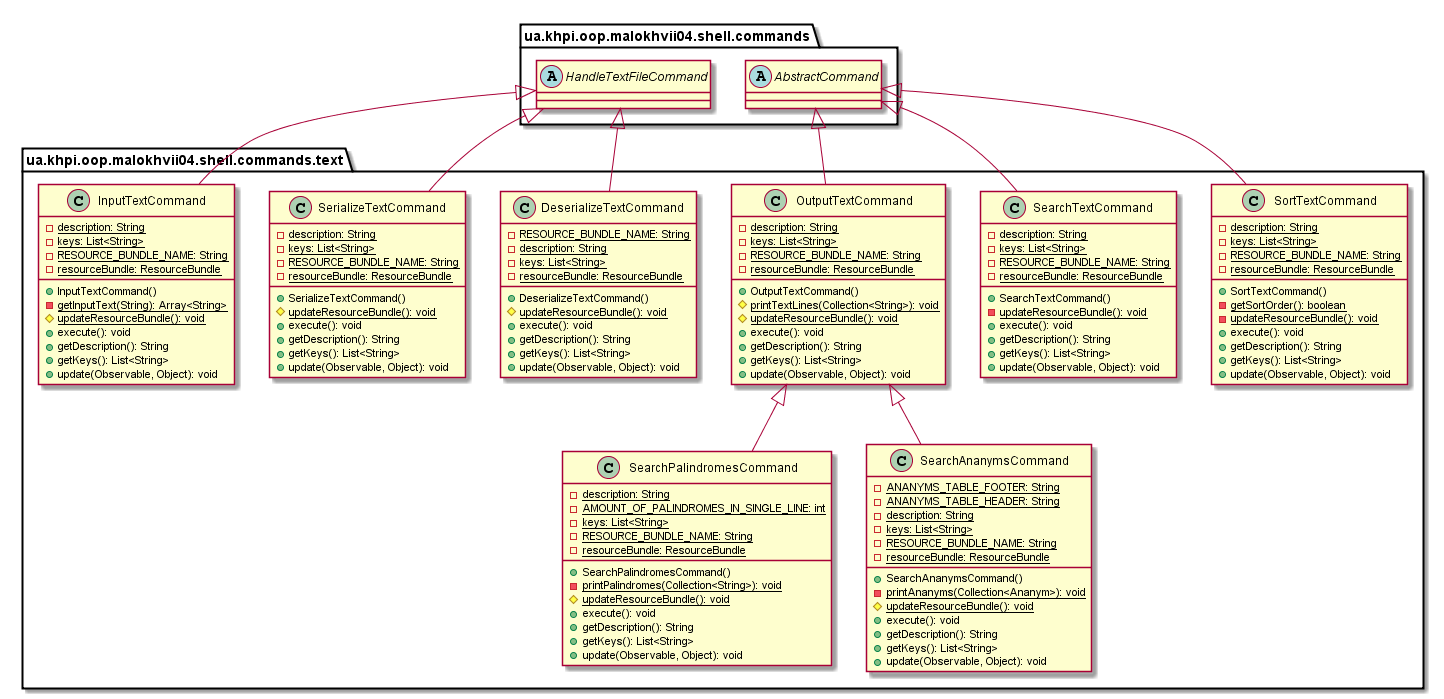

The diagram above was rendered by PlantUML. Its source (embedded in the PNG):
@startuml

    namespace ua.khpi.oop.malokhvii04.shell.commands.text {

        class SortTextCommand {
            {static} -description: String
            {static} -keys: List<String>
            {static} -RESOURCE_BUNDLE_NAME: String
            {static} -resourceBundle: ResourceBundle
            +SortTextCommand()
            {static} -getSortOrder(): boolean
            {static} -updateResourceBundle(): void
            +execute(): void
            +getDescription(): String
            +getKeys(): List<String>
            +update(Observable, Object): void
        }

        class SerializeTextCommand {
            {static} -description: String
            {static} -keys: List<String>
            {static} -RESOURCE_BUNDLE_NAME: String
            {static} -resourceBundle: ResourceBundle
            +SerializeTextCommand()
            {static} #updateResourceBundle(): void
            +execute(): void
            +getDescription(): String
            +getKeys(): List<String>
            +update(Observable, Object): void
        }

        class SearchTextCommand {
            {static} -description: String
            {static} -keys: List<String>
            {static} -RESOURCE_BUNDLE_NAME: String
            {static} -resourceBundle: ResourceBundle
            +SearchTextCommand()
            {static} -updateResourceBundle(): void
            +execute(): void
            +getDescription(): String
            +getKeys(): List<String>
            +update(Observable, Object): void
        }

        class SearchPalindromesCommand {
            {static} -description: String
            {static} -AMOUNT_OF_PALINDROMES_IN_SINGLE_LINE: int
            {static} -keys: List<String>
            {static} -RESOURCE_BUNDLE_NAME: String
            {static} -resourceBundle: ResourceBundle
            +SearchPalindromesCommand()
            {static} -printPalindromes(Collection<String>): void
            {static} #updateResourceBundle(): void
            +execute(): void
            +getDescription(): String
            +getKeys(): List<String>
            +update(Observable, Object): void
        }

        class SearchAnanymsCommand {
            {static} -ANANYMS_TABLE_FOOTER: String
            {static} -ANANYMS_TABLE_HEADER: String
            {static} -description: String
            {static} -keys: List<String>
            {static} -RESOURCE_BUNDLE_NAME: String
            {static} -resourceBundle: ResourceBundle
            +SearchAnanymsCommand()
            {static} -printAnanyms(Collection<Ananym>): void
            {static} #updateResourceBundle(): void
            +execute(): void
            +getDescription(): String
            +getKeys(): List<String>
            +update(Observable, Object): void
        }

        class OutputTextCommand {
            {static} -description: String
            {static} -keys: List<String>
            {static} -RESOURCE_BUNDLE_NAME: String
            {static} -resourceBundle: ResourceBundle
            +OutputTextCommand()
            {static} #printTextLines(Collection<String>): void
            {static} #updateResourceBundle(): void
            +execute(): void
            +getDescription(): String
            +getKeys(): List<String>
            +update(Observable, Object): void
        }

        class InputTextCommand {
            {static} -description: String
            {static} -keys: List<String>
            {static} -RESOURCE_BUNDLE_NAME: String
            {static} -resourceBundle: ResourceBundle
            +InputTextCommand()
            {static} -getInputText(String): Array<String>
            {static} #updateResourceBundle(): void
            +execute(): void
            +getDescription(): String
            +getKeys(): List<String>
            +update(Observable, Object): void
        }

        class DeserializeTextCommand {
            {static} -RESOURCE_BUNDLE_NAME: String
            {static} -description: String
            {static} -keys: List<String>
            {static} -resourceBundle: ResourceBundle
            +DeserializeTextCommand()
            {static} #updateResourceBundle(): void
            +execute(): void
            +getDescription(): String
            +getKeys(): List<String>
            +update(Observable, Object): void
        }

        abstract class ua.khpi.oop.malokhvii04.shell.commands.AbstractCommand
        ua.khpi.oop.malokhvii04.shell.commands.AbstractCommand <|-- SortTextCommand

        abstract class ua.khpi.oop.malokhvii04.shell.commands.HandleTextFileCommand
        ua.khpi.oop.malokhvii04.shell.commands.HandleTextFileCommand <|-- SerializeTextCommand

        ua.khpi.oop.malokhvii04.shell.commands.AbstractCommand <|-- SearchTextCommand

        OutputTextCommand <|-- SearchPalindromesCommand

        OutputTextCommand <|-- SearchAnanymsCommand

        ua.khpi.oop.malokhvii04.shell.commands.AbstractCommand <|-- OutputTextCommand

        ua.khpi.oop.malokhvii04.shell.commands.HandleTextFileCommand <|-- InputTextCommand

        ua.khpi.oop.malokhvii04.shell.commands.HandleTextFileCommand <|-- DeserializeTextCommand

    }

@enduml